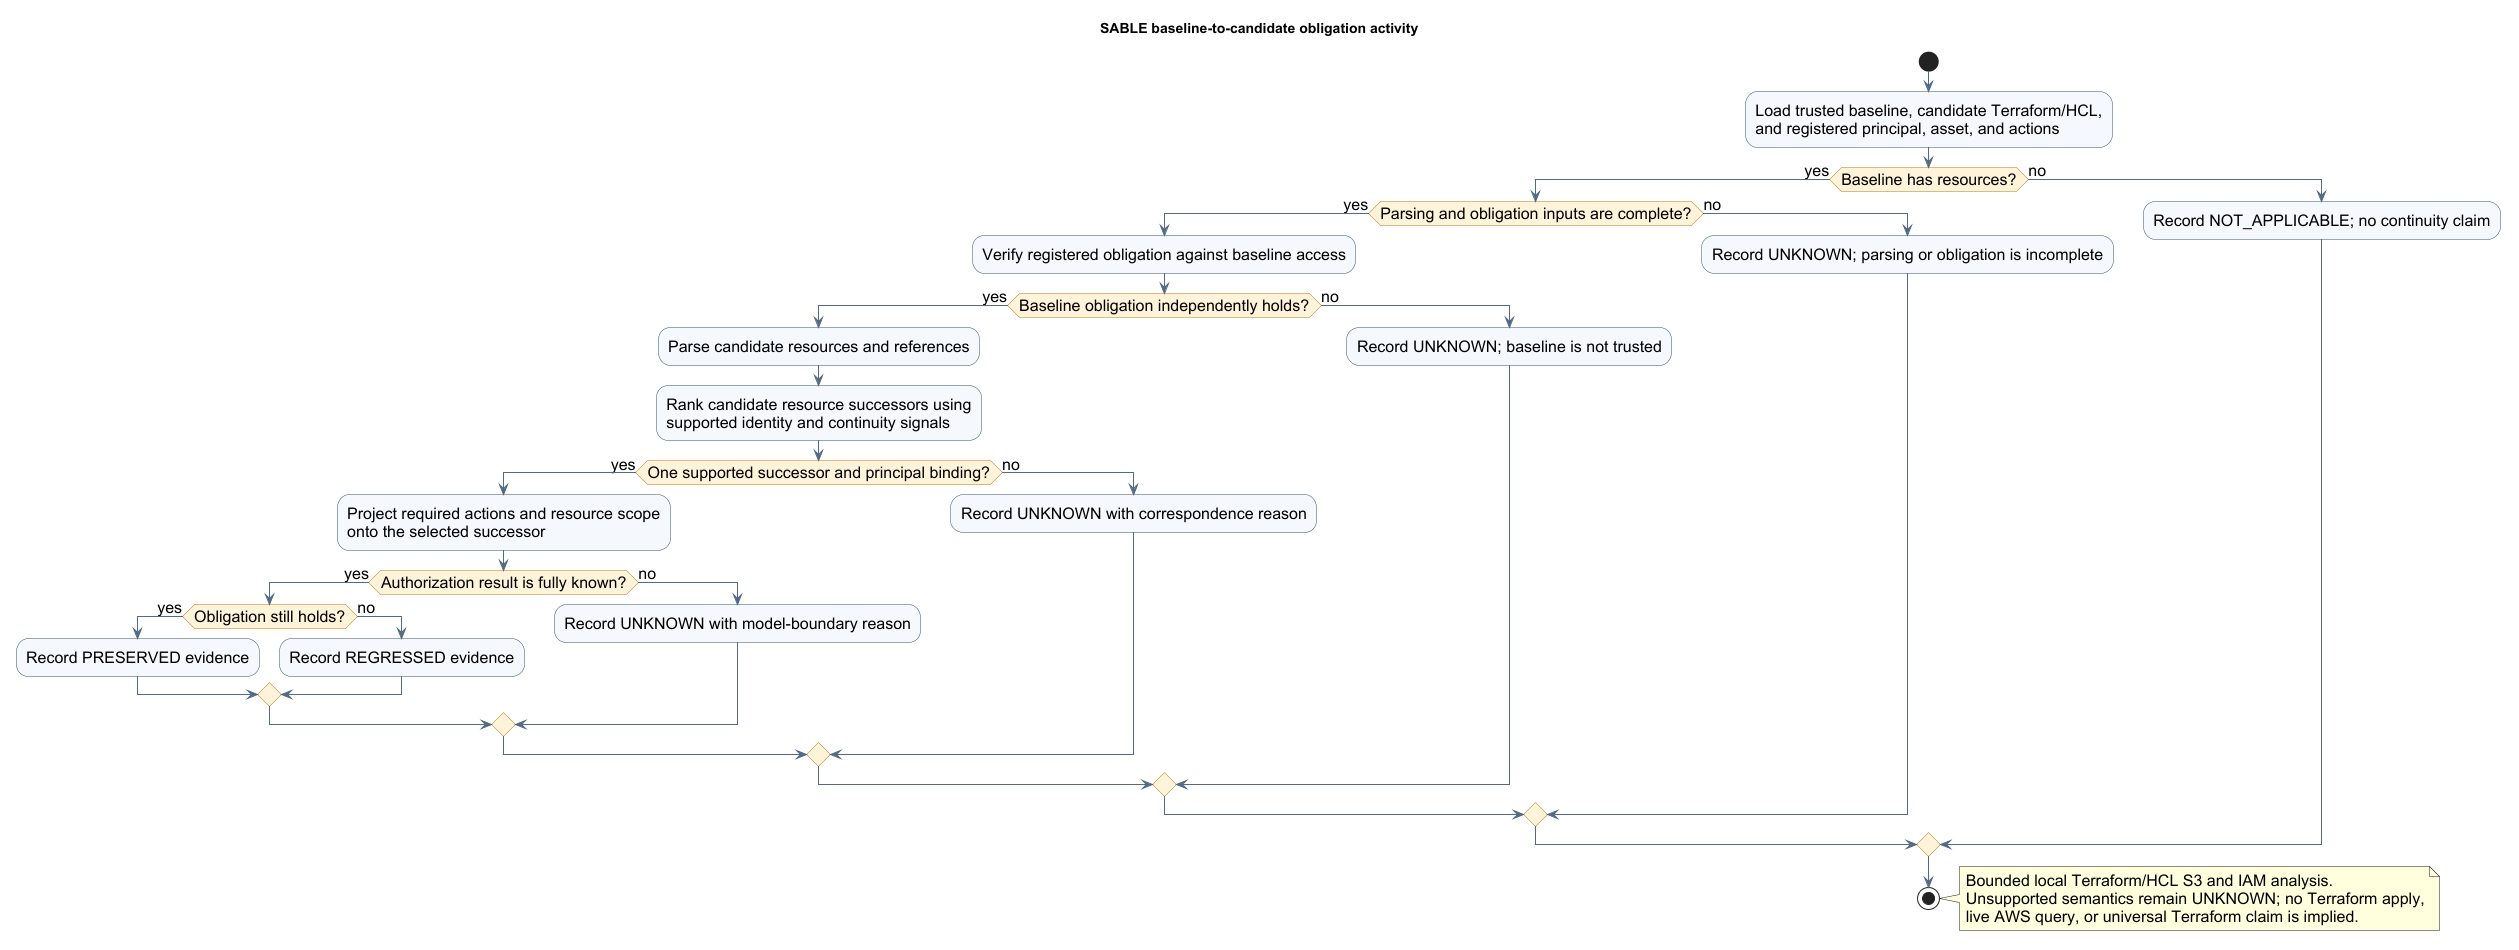

The diagram above was rendered by PlantUML. Its source (embedded in the PNG):
@startuml
title SABLE baseline-to-candidate obligation activity
skinparam shadowing false
skinparam defaultFontName Arial
skinparam defaultFontSize 16
skinparam activity {
  BackgroundColor #F5F8FC
  BorderColor #34506B
  DiamondBackgroundColor #FFF2D8
  DiamondBorderColor #B7791F
  ArrowColor #536B82
}
start
:Load trusted baseline, candidate Terraform/HCL,\nand registered principal, asset, and actions;
if (Baseline has resources?) then (yes)
  if (Parsing and obligation inputs are complete?) then (yes)
    :Verify registered obligation against baseline access;
    if (Baseline obligation independently holds?) then (yes)
      :Parse candidate resources and references;
      :Rank candidate resource successors using\nsupported identity and continuity signals;
      if (One supported successor and principal binding?) then (yes)
        :Project required actions and resource scope\nonto the selected successor;
        if (Authorization result is fully known?) then (yes)
          if (Obligation still holds?) then (yes)
            :Record PRESERVED evidence;
          else (no)
            :Record REGRESSED evidence;
          endif
        else (no)
          :Record UNKNOWN with model-boundary reason;
        endif
      else (no)
        :Record UNKNOWN with correspondence reason;
      endif
    else (no)
      :Record UNKNOWN; baseline is not trusted;
    endif
  else (no)
    :Record UNKNOWN; parsing or obligation is incomplete;
  endif
else (no)
  :Record NOT_APPLICABLE; no continuity claim;
endif
stop
note right
Bounded local Terraform/HCL S3 and IAM analysis.
Unsupported semantics remain UNKNOWN; no Terraform apply,
live AWS query, or universal Terraform claim is implied.
end note
@enduml